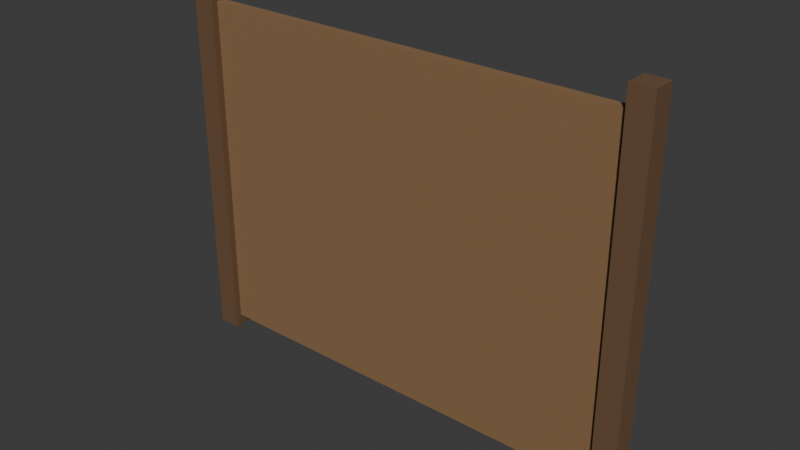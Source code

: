 # Source: fence-panel.blend  (saved by Blender 5.2.44; exported with 4.5.12 LTS)
import bpy
from mathutils import Matrix  # noqa: F401  (used for matrix-valued properties, if any)

bpy.ops.wm.read_factory_settings(use_empty=True)
scene = bpy.context.scene
scene.name = 'Scene'

# ---- collections
col_collection = bpy.data.collections.new('Collection'); scene.collection.children.link(col_collection)

# ---- materials (node trees are filled in below, after node groups)
mat_boards = bpy.data.materials.new('boards')
mat_boards.diffuse_color = (0.2542, 0.1441, 0.0648, 1.0)
mat_post = bpy.data.materials.new('post')
mat_post.diffuse_color = (0.147, 0.07819, 0.03689, 1.0)

# ---- material node trees
mat_boards.use_nodes = True; mat_boards.node_tree.nodes.clear()
_N = mat_boards.node_tree.nodes; _L = mat_boards.node_tree.links
n0 = _N.new('ShaderNodeBsdfPrincipled'); n0.name = 'Principled BSDF'; n0.location = (-200, 100)
n0.inputs[0].default_value = (0.2542, 0.1441, 0.0648, 1.0)
n0.inputs[2].default_value = 0.85
n0.inputs[10].default_value = 0.005
n1 = _N.new('ShaderNodeOutputMaterial'); n1.name = 'Material Output'; n1.location = (200, 100)
_L.new(n0.outputs[0], n1.inputs[0])
n1.is_active_output = True
mat_post.use_nodes = True; mat_post.node_tree.nodes.clear()
_N = mat_post.node_tree.nodes; _L = mat_post.node_tree.links
n0 = _N.new('ShaderNodeBsdfPrincipled'); n0.name = 'Principled BSDF'; n0.location = (-200, 100)
n0.inputs[0].default_value = (0.147, 0.07819, 0.03689, 1.0)
n0.inputs[2].default_value = 0.85
n0.inputs[10].default_value = 0.005
n1 = _N.new('ShaderNodeOutputMaterial'); n1.name = 'Material Output'; n1.location = (200, 100)
_L.new(n0.outputs[0], n1.inputs[0])
n1.is_active_output = True

# ---- world
world_world = bpy.data.worlds.new('World'); scene.world = world_world
world_world.use_nodes = True; world_world.node_tree.nodes.clear()
_N = world_world.node_tree.nodes; _L = world_world.node_tree.links
n0 = _N.new('ShaderNodeOutputWorld'); n0.name = 'World Output'; n0.location = (200, 100)
n1 = _N.new('ShaderNodeBackground'); n1.name = 'Background'; n1.location = (-200, 100)
n1.inputs[0].default_value = (0.05088, 0.05088, 0.05088, 1.0)
_L.new(n1.outputs[0], n0.inputs[0])
n0.is_active_output = True
world_world.color = (0.05088, 0.05088, 0.05088)
world_world.sun_shadow_jitter_overblur = 0.0

# ---- meshes
me_boards = bpy.data.meshes.new('boards')
me_boards.from_pydata([(-1.0, -0.02, 0.05), (1.0, -0.02, 0.05), (1.0, 0.02, 0.05), (-1.0, 0.02, 0.05), (-1.0, -0.02, 1.55), (1.0, -0.02, 1.55), (1.0, 0.02, 1.55), (-1.0, 0.02, 1.55), (-1.05, -0.05, 0.0), (-0.95, -0.05, 0.0), (-0.95, 0.05, 0.0), (-1.05, 0.05, 0.0), (-1.05, -0.05, 1.65), (-0.95, -0.05, 1.65), (-0.95, 0.05, 1.65), (-1.05, 0.05, 1.65), (0.95, -0.05, 0.0), (1.05, -0.05, 0.0), (1.05, 0.05, 0.0), (0.95, 0.05, 0.0), (0.95, -0.05, 1.65), (1.05, -0.05, 1.65), (1.05, 0.05, 1.65), (0.95, 0.05, 1.65), (-1.0, 0.02, 0.3), (1.0, 0.02, 0.3), (1.0, 0.06, 0.3), (-1.0, 0.06, 0.3), (-1.0, 0.02, 0.38), (1.0, 0.02, 0.38), (1.0, 0.06, 0.38), (-1.0, 0.06, 0.38), (-1.0, 0.02, 1.2), (1.0, 0.02, 1.2), (1.0, 0.06, 1.2), (-1.0, 0.06, 1.2), (-1.0, 0.02, 1.28), (1.0, 0.02, 1.28), (1.0, 0.06, 1.28), (-1.0, 0.06, 1.28)], [], [(0, 3, 2, 1), (4, 5, 6, 7), (0, 1, 5, 4), (1, 2, 6, 5), (2, 3, 7, 6), (3, 0, 4, 7), (8, 11, 10, 9), (12, 13, 14, 15), (8, 9, 13, 12), (9, 10, 14, 13), (10, 11, 15, 14), (11, 8, 12, 15), (16, 19, 18, 17), (20, 21, 22, 23), (16, 17, 21, 20), (17, 18, 22, 21), (18, 19, 23, 22), (19, 16, 20, 23), (24, 27, 26, 25), (28, 29, 30, 31), (24, 25, 29, 28), (25, 26, 30, 29), (26, 27, 31, 30), (27, 24, 28, 31), (32, 35, 34, 33), (36, 37, 38, 39), (32, 33, 37, 36), (33, 34, 38, 37), (34, 35, 39, 38), (35, 32, 36, 39)])
me_boards.polygons.foreach_set('material_index', [0, 0, 0, 0, 0, 0, 1, 1, 1, 1, 1, 1, 1, 1, 1, 1, 1, 1, 1, 1, 1, 1, 1, 1, 1, 1, 1, 1, 1, 1])
me_boards.materials.append(mat_boards)
me_boards.materials.append(mat_post)
me_boards.update()

# ---- objects
ob_fence_panel = bpy.data.objects.new('fence-panel', me_boards)

# ---- transforms, parenting, visibility, modifiers, constraints
ob_fence_panel.location = (0.0, 0.0, 0.0)

# ---- collection membership
col_collection.objects.link(ob_fence_panel)

# ---- scene / render settings (as saved in the file)
scene.frame_start = 1; scene.frame_end = 250; scene.frame_set(1)
scene.render.engine = 'BLENDER_EEVEE_NEXT'
scene.render.bake_bias = 0.0
scene.render.bake_samples = 0
scene.render.compositor_device = 'GPU'
scene.eevee.use_volume_custom_range = False
scene.eevee.fast_gi_thickness_near = 0.1
scene.eevee.fast_gi_thickness_far = 0.0
scene.eevee.ray_tracing_options.screen_trace_thickness = 0.1
bpy.context.view_layer.update()

# ---- added for rendering (the .blend has no active camera and no usable light): camera, sun
cam_auto = bpy.data.cameras.new('AutoCamera')
cam_auto.lens = 50.0
cam_auto.sensor_width = 36.0
cam_auto.clip_end = 1000.0
ob_auto_camera = bpy.data.objects.new('AutoCamera', cam_auto)
scene.collection.objects.link(ob_auto_camera)
ob_auto_camera.location = (2.47307, -2.96268, 2.80345)
ob_auto_camera.rotation_euler = (1.09748, -7.21219e-08, 0.694738)
scene.camera = ob_auto_camera
light_auto_sun = bpy.data.lights.new('AutoSun', 'SUN')
light_auto_sun.energy = 3.0
light_auto_sun.angle = 0.0523599
ob_auto_sun = bpy.data.objects.new('AutoSun', light_auto_sun)
scene.collection.objects.link(ob_auto_sun)
ob_auto_sun.rotation_euler = (0.872665, 0.174533, 0.523599)
bpy.context.view_layer.update()
